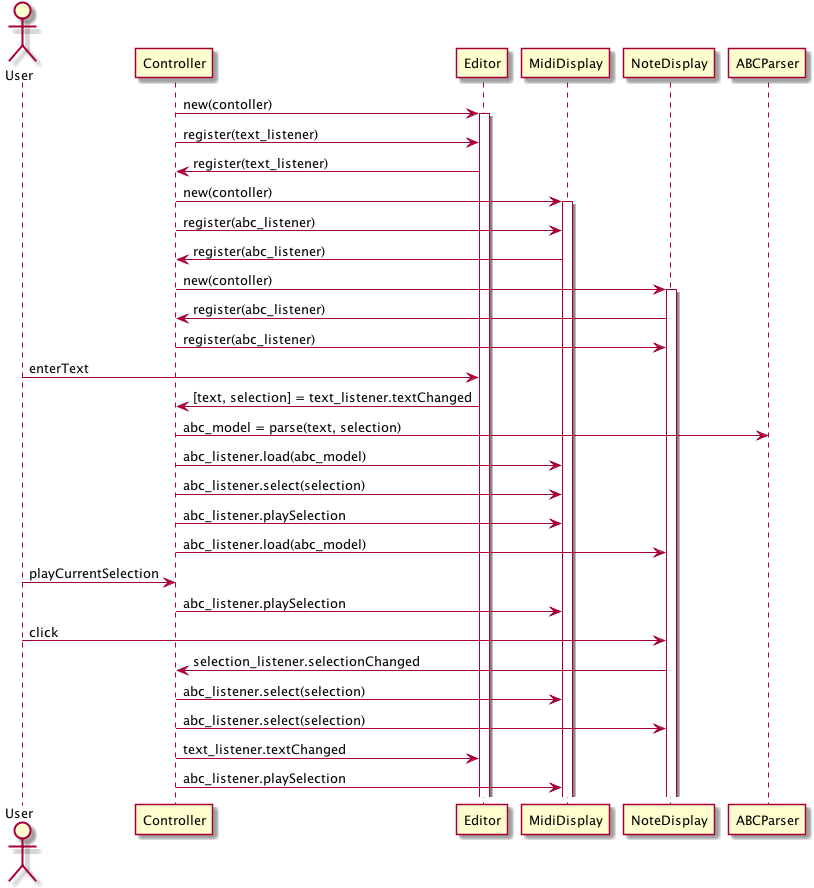

The diagram above was rendered by PlantUML. Its source (embedded in the PNG):
@startuml ../ZGEN_uml/zn_setup.png

Actor User


Controller -> Editor : new(contoller)
activate Editor
Controller -> Editor : register(text_listener)
Editor -> Controller : register(text_listener)

Controller ->MidiDisplay : new(contoller)
activate MidiDisplay
Controller ->MidiDisplay :  register(abc_listener)
MidiDisplay -> Controller : register(abc_listener)

Controller ->NoteDisplay : new(contoller)
activate NoteDisplay
NoteDisplay -> Controller : register(abc_listener)
Controller ->NoteDisplay : register(abc_listener)

User -> Editor : enterText

Editor -> Controller : [text, selection] = text_listener.textChanged

Controller -> ABCParser : abc_model = parse(text, selection)

Controller -> MidiDisplay : abc_listener.load(abc_model)
Controller -> MidiDisplay : abc_listener.select(selection)
Controller -> MidiDisplay : abc_listener.playSelection

Controller -> NoteDisplay : abc_listener.load(abc_model)


User -> Controller : playCurrentSelection
Controller -> MidiDisplay : abc_listener.playSelection

User -> NoteDisplay : click
NoteDisplay -> Controller : selection_listener.selectionChanged
Controller -> MidiDisplay : abc_listener.select(selection)
Controller -> NoteDisplay : abc_listener.select(selection)
Controller -> Editor : text_listener.textChanged
Controller -> MidiDisplay : abc_listener.playSelection



@enduml